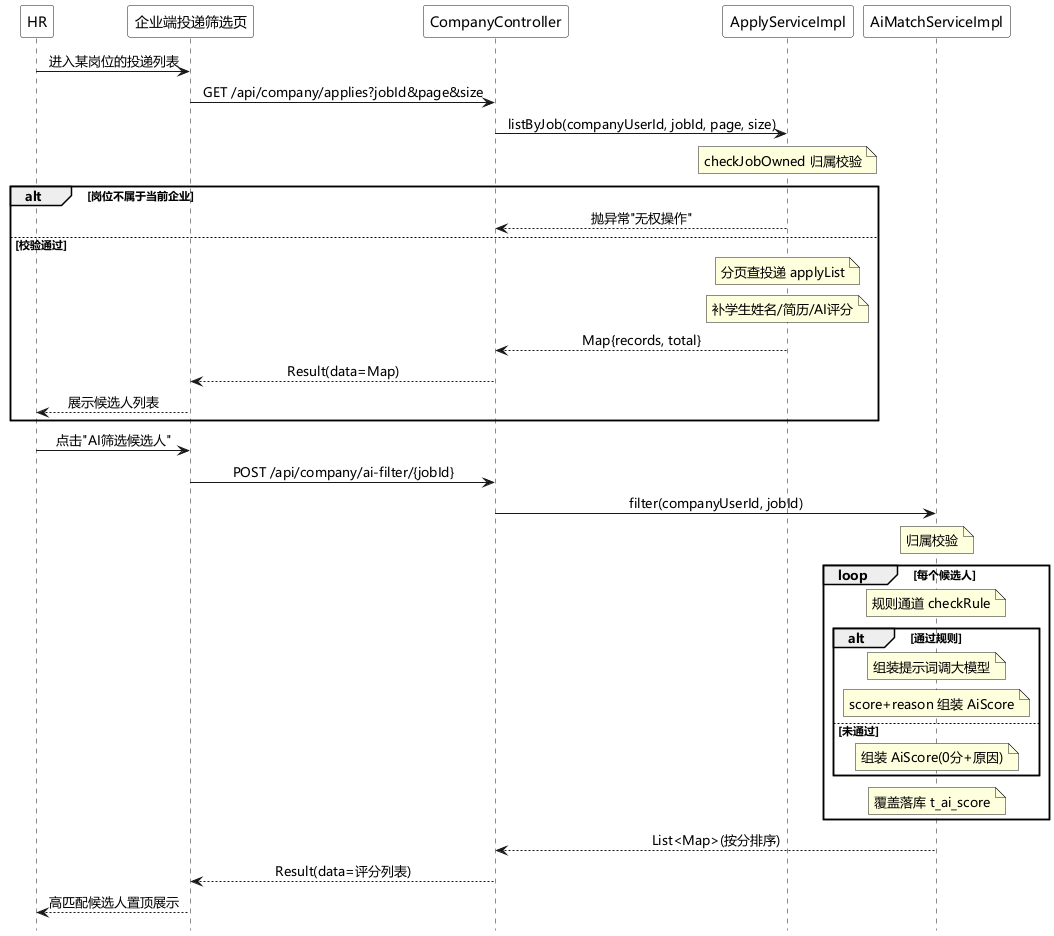

The diagram above was rendered by PlantUML. Its source (embedded in the PNG):
@startuml 企业查看投递并AI筛选时序图
skinparam defaultFontName "Microsoft YaHei"
hide footbox
<style>
participant {
  FontColor white
  BorderColor white
  BackgroundColor white
}
sequenceDiagram {
  FontColor black
}
</style>
skinparam sequenceMessageAlign center
participant "HR" as hr
participant "企业端投递筛选页" as web
participant "CompanyController" as ctl
participant "ApplyServiceImpl" as asvc
participant "AiMatchServiceImpl" as aivc
hr -> web : 进入某岗位的投递列表
web -> ctl : GET /api/company/applies?jobId&page&size
ctl -> asvc : listByJob(companyUserId, jobId, page, size)
note over asvc
  checkJobOwned 归属校验
end note
alt 岗位不属于当前企业
  asvc --> ctl : 抛异常"无权操作"
else 校验通过
  note over asvc
    分页查投递 applyList
  end note
  note over asvc
    补学生姓名/简历/AI评分
  end note
  asvc --> ctl : Map{records, total}
  ctl --> web : Result(data=Map)
  web --> hr : 展示候选人列表
end

hr -> web : 点击"AI筛选候选人"
web -> ctl : POST /api/company/ai-filter/{jobId}
ctl -> aivc : filter(companyUserId, jobId)
note over aivc
  归属校验
end note
loop 每个候选人
  note over aivc
    规则通道 checkRule
  end note
  alt 通过规则
    note over aivc
      组装提示词调大模型
    end note
    note over aivc
      score+reason 组装 AiScore
    end note
  else 未通过
    note over aivc
      组装 AiScore(0分+原因)
    end note
  end
  note over aivc
    覆盖落库 t_ai_score
  end note
end
aivc --> ctl : List<Map>(按分排序)
ctl --> web : Result(data=评分列表)
web --> hr : 高匹配候选人置顶展示

@enduml